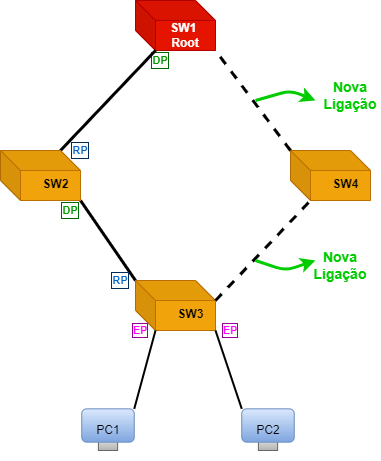

The diagram above was exported from draw.io. Its source (the exported page's mxGraphModel, read from the mxfile embedded in the PNG):
<mxGraphModel dx="868" dy="460" grid="1" gridSize="10" guides="1" tooltips="1" connect="1" arrows="1" fold="1" page="1" pageScale="1" pageWidth="827" pageHeight="1169" math="0" shadow="0">
  <root>
    <mxCell id="0" />
    <mxCell id="1" parent="0" />
    <mxCell id="itORVTgfmjKVhjBFRreM-12" value="" style="group" parent="1" vertex="1" connectable="0">
      <mxGeometry x="415" y="80" width="90" height="70" as="geometry" />
    </mxCell>
    <mxCell id="itORVTgfmjKVhjBFRreM-2" value="&lt;b&gt;SW1&amp;nbsp; Root&lt;/b&gt;" style="shape=cube;whiteSpace=wrap;html=1;boundedLbl=1;backgroundOutline=1;darkOpacity=0.05;darkOpacity2=0.1;direction=east;gradientDirection=north;strokeWidth=1;sketch=0;perimeter=rectanglePerimeter;fillColor=#e51400;strokeColor=#B20000;fontColor=#ffffff;" parent="itORVTgfmjKVhjBFRreM-12" vertex="1">
      <mxGeometry width="80" height="50" as="geometry" />
    </mxCell>
    <mxCell id="vyX_65CxejU_5GPtPPDw-12" value="&lt;b style=&quot;line-height: 1.4&quot;&gt;&lt;font color=&quot;#009900&quot;&gt;DP&lt;/font&gt;&lt;/b&gt;" style="text;strokeColor=none;fillColor=none;align=center;verticalAlign=middle;rounded=0;fontSize=11;horizontal=1;whiteSpace=wrap;html=1;labelBackgroundColor=default;labelBorderColor=#006600;" vertex="1" parent="itORVTgfmjKVhjBFRreM-12">
      <mxGeometry x="5" y="50" width="40" height="20" as="geometry" />
    </mxCell>
    <mxCell id="itORVTgfmjKVhjBFRreM-24" value="" style="endArrow=none;html=1;fontSize=12;strokeWidth=3;exitX=0;exitY=0;exitDx=0;exitDy=0;entryX=1.125;entryY=1.5;entryDx=0;entryDy=0;exitPerimeter=0;entryPerimeter=0;" parent="1" source="itORVTgfmjKVhjBFRreM-13" edge="1" target="itORVTgfmjKVhjBFRreM-18">
      <mxGeometry width="50" height="50" relative="1" as="geometry">
        <mxPoint x="406.92893218813447" y="352.92893218813447" as="sourcePoint" />
        <mxPoint x="367.07106781186553" y="287.07106781186553" as="targetPoint" />
      </mxGeometry>
    </mxCell>
    <mxCell id="itORVTgfmjKVhjBFRreM-25" value="" style="endArrow=none;html=1;fontSize=12;strokeWidth=3;exitX=0;exitY=0;exitDx=60;exitDy=0;exitPerimeter=0;entryX=0;entryY=0;entryDx=20;entryDy=50;entryPerimeter=0;" parent="1" source="itORVTgfmjKVhjBFRreM-14" edge="1" target="itORVTgfmjKVhjBFRreM-2">
      <mxGeometry width="50" height="50" relative="1" as="geometry">
        <mxPoint x="420" y="230" as="sourcePoint" />
        <mxPoint x="430" y="170" as="targetPoint" />
      </mxGeometry>
    </mxCell>
    <mxCell id="vyX_65CxejU_5GPtPPDw-2" value="" style="group" vertex="1" connectable="0" parent="1">
      <mxGeometry x="415" y="360" width="95" height="60" as="geometry" />
    </mxCell>
    <mxCell id="itORVTgfmjKVhjBFRreM-13" value="" style="shape=cube;whiteSpace=wrap;html=1;boundedLbl=1;backgroundOutline=1;darkOpacity=0.05;darkOpacity2=0.1;direction=east;gradientDirection=north;strokeWidth=1;sketch=0;perimeter=rectanglePerimeter;fillColor=#f0a30a;fontColor=#000000;strokeColor=#BD7000;" parent="vyX_65CxejU_5GPtPPDw-2" vertex="1">
      <mxGeometry width="80" height="50" as="geometry" />
    </mxCell>
    <mxCell id="itORVTgfmjKVhjBFRreM-20" value="SW3" style="text;html=1;resizable=0;autosize=1;align=center;verticalAlign=top;points=[];fillColor=none;strokeColor=none;rounded=0;shadow=0;dashed=1;dashPattern=1 1;sketch=0;fontSize=12;labelBorderColor=none;fontStyle=1;horizontal=1;" parent="vyX_65CxejU_5GPtPPDw-2" vertex="1">
      <mxGeometry x="35" y="20" width="40" height="20" as="geometry" />
    </mxCell>
    <mxCell id="vyX_65CxejU_5GPtPPDw-36" value="&lt;b&gt;&lt;font color=&quot;#ff00ff&quot;&gt;EP&lt;/font&gt;&lt;/b&gt;" style="text;strokeColor=none;fillColor=none;align=center;verticalAlign=middle;rounded=0;fontSize=11;horizontal=1;whiteSpace=wrap;html=1;labelBorderColor=#990099;" vertex="1" parent="vyX_65CxejU_5GPtPPDw-2">
      <mxGeometry x="-15" y="40" width="40" height="20" as="geometry" />
    </mxCell>
    <mxCell id="vyX_65CxejU_5GPtPPDw-3" value="" style="group" vertex="1" connectable="0" parent="1">
      <mxGeometry x="280" y="230" width="100" height="70" as="geometry" />
    </mxCell>
    <mxCell id="itORVTgfmjKVhjBFRreM-14" value="" style="shape=cube;whiteSpace=wrap;html=1;boundedLbl=1;backgroundOutline=1;darkOpacity=0.05;darkOpacity2=0.1;direction=east;gradientDirection=north;strokeWidth=1;sketch=0;perimeter=rectanglePerimeter;strokeColor=#BD7000;fillColor=#f0a30a;fontColor=#000000;" parent="vyX_65CxejU_5GPtPPDw-3" vertex="1">
      <mxGeometry width="80" height="50" as="geometry" />
    </mxCell>
    <mxCell id="itORVTgfmjKVhjBFRreM-18" value="SW2" style="text;html=1;resizable=0;autosize=1;align=center;verticalAlign=top;points=[];fillColor=none;strokeColor=none;rounded=0;shadow=0;dashed=1;dashPattern=1 1;sketch=0;fontSize=12;labelBorderColor=none;fontStyle=1;horizontal=1;" parent="vyX_65CxejU_5GPtPPDw-3" vertex="1">
      <mxGeometry x="35" y="20" width="40" height="20" as="geometry" />
    </mxCell>
    <mxCell id="vyX_65CxejU_5GPtPPDw-5" value="&lt;font color=&quot;#0066cc&quot;&gt;&lt;b style=&quot;line-height: 1.4&quot;&gt;RP&lt;/b&gt;&lt;/font&gt;" style="text;strokeColor=none;fillColor=none;align=center;verticalAlign=middle;rounded=0;fontSize=11;horizontal=1;whiteSpace=wrap;html=1;labelBorderColor=#002C59;" vertex="1" parent="vyX_65CxejU_5GPtPPDw-3">
      <mxGeometry x="60" y="-10" width="40" height="20" as="geometry" />
    </mxCell>
    <mxCell id="vyX_65CxejU_5GPtPPDw-130" value="&lt;b style=&quot;line-height: 1.4&quot;&gt;&lt;font color=&quot;#009900&quot;&gt;DP&lt;/font&gt;&lt;/b&gt;" style="text;strokeColor=none;fillColor=none;align=center;verticalAlign=middle;rounded=0;fontSize=11;horizontal=1;whiteSpace=wrap;html=1;labelBackgroundColor=default;labelBorderColor=#006600;" vertex="1" parent="vyX_65CxejU_5GPtPPDw-3">
      <mxGeometry x="50" y="50" width="40" height="20" as="geometry" />
    </mxCell>
    <mxCell id="vyX_65CxejU_5GPtPPDw-17" value="" style="group" vertex="1" connectable="0" parent="1">
      <mxGeometry x="370" y="480" width="70" height="60" as="geometry" />
    </mxCell>
    <mxCell id="vyX_65CxejU_5GPtPPDw-15" value="" style="rounded=0;whiteSpace=wrap;html=1;labelBackgroundColor=#006600;labelBorderColor=#002C59;fontFamily=Comic Sans MS;fontSize=12;fillColor=#f5f5f5;gradientColor=#b3b3b3;strokeColor=#666666;" vertex="1" parent="vyX_65CxejU_5GPtPPDw-17">
      <mxGeometry x="7.88" y="33.33" width="19.25" height="16.67" as="geometry" />
    </mxCell>
    <mxCell id="vyX_65CxejU_5GPtPPDw-19" value="" style="rounded=1;whiteSpace=wrap;html=1;labelBackgroundColor=#006600;labelBorderColor=#002C59;fontFamily=Comic Sans MS;fontSize=12;fillColor=#dae8fc;gradientColor=#7ea6e0;strokeColor=#6c8ebf;" vertex="1" parent="vyX_65CxejU_5GPtPPDw-17">
      <mxGeometry x="-8.75" y="8.333333333333334" width="52.5" height="33.333333333333336" as="geometry" />
    </mxCell>
    <mxCell id="vyX_65CxejU_5GPtPPDw-30" value="&lt;font color=&quot;#000000&quot;&gt;PC1&lt;/font&gt;" style="text;html=1;strokeColor=none;fillColor=none;align=center;verticalAlign=middle;whiteSpace=wrap;rounded=0;labelBackgroundColor=none;labelBorderColor=none;fontFamily=Helvetica;fontSize=12;fontColor=#00CC00;" vertex="1" parent="vyX_65CxejU_5GPtPPDw-17">
      <mxGeometry x="-12.490000000000009" y="15" width="60" height="30" as="geometry" />
    </mxCell>
    <mxCell id="vyX_65CxejU_5GPtPPDw-25" value="" style="group" vertex="1" connectable="0" parent="1">
      <mxGeometry x="530" y="480" width="70" height="60" as="geometry" />
    </mxCell>
    <mxCell id="vyX_65CxejU_5GPtPPDw-33" value="" style="group" vertex="1" connectable="0" parent="vyX_65CxejU_5GPtPPDw-25">
      <mxGeometry x="-12.490000000000009" y="8.333333333333334" width="60" height="41.666666666666664" as="geometry" />
    </mxCell>
    <mxCell id="vyX_65CxejU_5GPtPPDw-26" value="" style="rounded=0;whiteSpace=wrap;html=1;labelBackgroundColor=#006600;labelBorderColor=#002C59;fontFamily=Comic Sans MS;fontSize=12;fillColor=#f5f5f5;gradientColor=#b3b3b3;strokeColor=#666666;" vertex="1" parent="vyX_65CxejU_5GPtPPDw-33">
      <mxGeometry x="20.370000000000008" y="24.996666666666663" width="19.25" height="16.67" as="geometry" />
    </mxCell>
    <mxCell id="vyX_65CxejU_5GPtPPDw-27" value="" style="rounded=1;whiteSpace=wrap;html=1;labelBackgroundColor=#006600;labelBorderColor=#002C59;fontFamily=Comic Sans MS;fontSize=12;fillColor=#dae8fc;gradientColor=#7ea6e0;strokeColor=#6c8ebf;" vertex="1" parent="vyX_65CxejU_5GPtPPDw-33">
      <mxGeometry x="3.740000000000009" width="52.5" height="33.333333333333336" as="geometry" />
    </mxCell>
    <mxCell id="vyX_65CxejU_5GPtPPDw-32" value="&lt;font color=&quot;#000000&quot;&gt;PC2&lt;/font&gt;" style="text;html=1;strokeColor=none;fillColor=none;align=center;verticalAlign=middle;whiteSpace=wrap;rounded=0;labelBackgroundColor=none;labelBorderColor=none;fontFamily=Helvetica;fontSize=12;fontColor=#00CC00;" vertex="1" parent="vyX_65CxejU_5GPtPPDw-33">
      <mxGeometry y="6.666666666666666" width="60" height="30" as="geometry" />
    </mxCell>
    <mxCell id="vyX_65CxejU_5GPtPPDw-28" value="" style="endArrow=none;html=1;fontSize=12;strokeWidth=2;exitX=0;exitY=0;exitDx=20;exitDy=50;exitPerimeter=0;entryX=1;entryY=0;entryDx=0;entryDy=0;" edge="1" parent="1" source="itORVTgfmjKVhjBFRreM-13" target="vyX_65CxejU_5GPtPPDw-19">
      <mxGeometry width="50" height="50" relative="1" as="geometry">
        <mxPoint x="510" y="490" as="sourcePoint" />
        <mxPoint x="440" y="410" as="targetPoint" />
      </mxGeometry>
    </mxCell>
    <mxCell id="vyX_65CxejU_5GPtPPDw-29" value="" style="endArrow=none;html=1;fontSize=12;strokeWidth=2;entryX=0;entryY=0;entryDx=0;entryDy=0;exitX=1;exitY=1;exitDx=0;exitDy=0;exitPerimeter=0;" edge="1" parent="1" source="itORVTgfmjKVhjBFRreM-13" target="vyX_65CxejU_5GPtPPDw-27">
      <mxGeometry width="50" height="50" relative="1" as="geometry">
        <mxPoint x="530" y="420" as="sourcePoint" />
        <mxPoint x="493.75" y="498.33333333333326" as="targetPoint" />
      </mxGeometry>
    </mxCell>
    <mxCell id="vyX_65CxejU_5GPtPPDw-41" value="&lt;b&gt;&lt;font color=&quot;#ff00ff&quot;&gt;EP&lt;/font&gt;&lt;/b&gt;" style="text;strokeColor=none;fillColor=none;align=center;verticalAlign=middle;rounded=0;fontSize=11;horizontal=1;whiteSpace=wrap;html=1;labelBorderColor=#990099;" vertex="1" parent="1">
      <mxGeometry x="490" y="400" width="40" height="20" as="geometry" />
    </mxCell>
    <mxCell id="vyX_65CxejU_5GPtPPDw-45" value="" style="group" vertex="1" connectable="0" parent="1">
      <mxGeometry x="570" y="230" width="80" height="60" as="geometry" />
    </mxCell>
    <mxCell id="vyX_65CxejU_5GPtPPDw-46" value="" style="shape=cube;whiteSpace=wrap;html=1;boundedLbl=1;backgroundOutline=1;darkOpacity=0.05;darkOpacity2=0.1;direction=east;gradientDirection=north;strokeWidth=1;sketch=0;perimeter=rectanglePerimeter;strokeColor=#BD7000;fillColor=#f0a30a;fontColor=#000000;" vertex="1" parent="vyX_65CxejU_5GPtPPDw-45">
      <mxGeometry width="80" height="50" as="geometry" />
    </mxCell>
    <mxCell id="vyX_65CxejU_5GPtPPDw-47" value="SW4" style="text;html=1;resizable=0;autosize=1;align=center;verticalAlign=top;points=[];fillColor=none;strokeColor=none;rounded=0;shadow=0;dashed=1;dashPattern=1 1;sketch=0;fontSize=12;labelBorderColor=none;fontStyle=1;horizontal=1;" vertex="1" parent="vyX_65CxejU_5GPtPPDw-45">
      <mxGeometry x="35" y="20" width="40" height="20" as="geometry" />
    </mxCell>
    <mxCell id="vyX_65CxejU_5GPtPPDw-49" value="" style="endArrow=none;html=1;fontSize=12;strokeWidth=3;exitX=0;exitY=0;exitDx=80;exitDy=20;exitPerimeter=0;entryX=0;entryY=0;entryDx=20;entryDy=50;entryPerimeter=0;dashed=1;" edge="1" parent="1" source="itORVTgfmjKVhjBFRreM-13" target="vyX_65CxejU_5GPtPPDw-46">
      <mxGeometry width="50" height="50" relative="1" as="geometry">
        <mxPoint x="530" y="390" as="sourcePoint" />
        <mxPoint x="580" y="290" as="targetPoint" />
      </mxGeometry>
    </mxCell>
    <mxCell id="vyX_65CxejU_5GPtPPDw-111" value="" style="endArrow=none;html=1;fontSize=12;strokeWidth=3;exitX=0;exitY=0;exitDx=0;exitDy=0;exitPerimeter=0;entryX=1;entryY=1;entryDx=0;entryDy=0;entryPerimeter=0;dashed=1;" edge="1" parent="1" source="vyX_65CxejU_5GPtPPDw-46" target="itORVTgfmjKVhjBFRreM-2">
      <mxGeometry width="50" height="50" relative="1" as="geometry">
        <mxPoint x="400" y="230" as="sourcePoint" />
        <mxPoint x="495" y="150" as="targetPoint" />
      </mxGeometry>
    </mxCell>
    <mxCell id="vyX_65CxejU_5GPtPPDw-120" value="&lt;font color=&quot;#0066cc&quot;&gt;&lt;b style=&quot;line-height: 1.4&quot;&gt;RP&lt;/b&gt;&lt;/font&gt;" style="text;strokeColor=none;fillColor=none;align=center;verticalAlign=middle;rounded=0;fontSize=11;horizontal=1;whiteSpace=wrap;html=1;labelBorderColor=#002C59;" vertex="1" parent="1">
      <mxGeometry x="380" y="350" width="40" height="20" as="geometry" />
    </mxCell>
    <mxCell id="vyX_65CxejU_5GPtPPDw-133" value="" style="endArrow=classic;html=1;rounded=1;fontFamily=Helvetica;fontSize=14;fontColor=#FF3333;strokeColor=#00CC00;strokeWidth=3;fillColor=default;" edge="1" parent="1">
      <mxGeometry width="50" height="50" relative="1" as="geometry">
        <mxPoint x="535" y="340" as="sourcePoint" />
        <mxPoint x="595" y="340" as="targetPoint" />
        <Array as="points">
          <mxPoint x="565" y="350" />
        </Array>
      </mxGeometry>
    </mxCell>
    <mxCell id="vyX_65CxejU_5GPtPPDw-134" value="" style="endArrow=classic;html=1;rounded=1;fontFamily=Helvetica;fontSize=14;fontColor=#FF3333;strokeColor=#00CC00;strokeWidth=3;fillColor=default;" edge="1" parent="1">
      <mxGeometry width="50" height="50" relative="1" as="geometry">
        <mxPoint x="535" y="180" as="sourcePoint" />
        <mxPoint x="595" y="180" as="targetPoint" />
        <Array as="points">
          <mxPoint x="570" y="170" />
        </Array>
      </mxGeometry>
    </mxCell>
    <mxCell id="vyX_65CxejU_5GPtPPDw-135" value="Nova&lt;br&gt;Ligação" style="text;html=1;strokeColor=none;fillColor=none;align=center;verticalAlign=middle;whiteSpace=wrap;rounded=0;labelBackgroundColor=none;labelBorderColor=none;fontFamily=Helvetica;fontSize=14;fontColor=#00CC00;fontStyle=1" vertex="1" parent="1">
      <mxGeometry x="600" y="160" width="60" height="30" as="geometry" />
    </mxCell>
    <mxCell id="vyX_65CxejU_5GPtPPDw-136" value="Nova&lt;br&gt;Ligação" style="text;html=1;strokeColor=none;fillColor=none;align=center;verticalAlign=middle;whiteSpace=wrap;rounded=0;labelBackgroundColor=none;labelBorderColor=none;fontFamily=Helvetica;fontSize=14;fontColor=#00CC00;fontStyle=1" vertex="1" parent="1">
      <mxGeometry x="590" y="330" width="60" height="30" as="geometry" />
    </mxCell>
  </root>
</mxGraphModel>